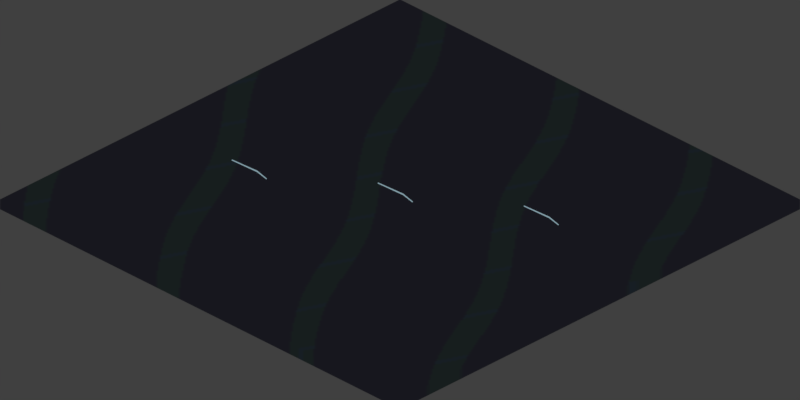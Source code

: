 # Source: f4_water_deep.blend  (saved by Blender 5.2.45; exported with 4.5.12 LTS)
import bpy
from mathutils import Matrix  # noqa: F401  (used for matrix-valued properties, if any)

bpy.ops.wm.read_factory_settings(use_empty=True)
scene = bpy.context.scene
scene.name = 'Scene'

# ---- collections
col_collection = bpy.data.collections.new('Collection'); scene.collection.children.link(col_collection)

# ---- images (referenced by path relative to the original .blend; pixels are not part of the script)
import os
ASSET_DIR = os.environ.get("B2B_ASSET_DIR", "")  # directory of the original .blend (textures are referenced by path, not embedded)
HERE = os.path.dirname(os.path.abspath(__file__))  # packed textures are extracted next to this script under _unpacked/

def load_image(name, relpath, width, height, colorspace="sRGB"):
    """Load a texture the original file referenced (path relative to the .blend, or extracted next to this script)."""
    p = next((c for c in (os.path.join(HERE, relpath), os.path.join(ASSET_DIR, relpath)) if relpath and os.path.exists(c)), "")
    if p:
        img = bpy.data.images.load(p, check_existing=True)
        img.name = name
    else:  # same state as the original file: an image datablock whose file is absent (Cycles renders it pink)
        img = bpy.data.images.new(name, width, height)
        img.source = "FILE"
        img.filepath = "//" + (relpath or name)
    img.colorspace_settings.name = colorspace
    return img
img_f4_water_deep_periodic_darkwater = load_image('F4 water_deep periodic darkwater', '_unpacked/F4_water_deep_periodic_darkwater.08cf0278.png', 256, 256, 'Non-Color')

# ---- materials (node trees are filled in below, after node groups)
mat_f4_water_deep_black_water = bpy.data.materials.new('F4 water_deep black water')
mat_f4_water_deep_black_water.diffuse_color = (1.0, 1.0, 1.0, 1.0)
mat_f4_crystal_005 = bpy.data.materials.new('F4 crystal.005')
mat_f4_crystal_005.diffuse_color = (0.0865, 0.147, 0.1845, 1.0)

# ---- material node trees
mat_f4_water_deep_black_water.use_nodes = True; mat_f4_water_deep_black_water.node_tree.nodes.clear()
_N = mat_f4_water_deep_black_water.node_tree.nodes; _L = mat_f4_water_deep_black_water.node_tree.links
n0 = _N.new('ShaderNodeTexImage'); n0.name = 'Image Texture'; n0.location = (0, 0)
n0.image = img_f4_water_deep_periodic_darkwater
n1 = _N.new('ShaderNodeOutputMaterial'); n1.name = 'Material Output'; n1.location = (0, 0)
n2 = _N.new('ShaderNodeEmission'); n2.name = 'Emission'; n2.location = (0, 0)
n3 = _N.new('ShaderNodeOutputAOV'); n3.name = 'AOV Output'; n3.location = (0, 0)
n3.aov_name = 'CEL_Accent'
n4 = _N.new('ShaderNodeBsdfDiffuse'); n4.name = 'Diffuse BSDF'; n4.location = (0, 0)
n4.width = 160
n4.inputs[0].default_value = (0.72, 0.72, 0.72, 1.0)
n5 = _N.new('ShaderNodeShaderToRGB'); n5.name = 'Shader to RGB'; n5.location = (0, 0)
n6 = _N.new('ShaderNodeValToRGB'); n6.name = 'CEL tones'; n6.location = (0, 0)
n6.color_ramp.interpolation = 'CONSTANT'
while len(n6.color_ramp.elements) > 1: n6.color_ramp.elements.remove(n6.color_ramp.elements[-1])
n6.color_ramp.elements[0].position = 0.0; n6.color_ramp.elements[0].color = (0.63, 0.63, 0.63, 1.0)
_e = n6.color_ramp.elements.new(0.34); _e.color = (1.12, 1.12, 1.12, 1.0)
_e = n6.color_ramp.elements.new(0.7); _e.color = (1.65, 1.65, 1.65, 1.0)
n7 = _N.new('ShaderNodeVectorMath'); n7.name = 'Vector Math'; n7.location = (0, 0)
n7.operation = 'MULTIPLY'
_L.new(n4.outputs[0], n5.inputs[0])
_L.new(n5.outputs[0], n6.inputs[0])
_L.new(n0.outputs[0], n7.inputs[0])
_L.new(n6.outputs[0], n7.inputs[1])
_L.new(n7.outputs[0], n2.inputs[0])
_L.new(n2.outputs[0], n1.inputs[0])
n1.is_active_output = True
mat_f4_crystal_005.use_nodes = True; mat_f4_crystal_005.node_tree.nodes.clear()
_N = mat_f4_crystal_005.node_tree.nodes; _L = mat_f4_crystal_005.node_tree.links
n0 = _N.new('ShaderNodeOutputMaterial'); n0.name = 'Material Output'; n0.location = (0, 0)
n1 = _N.new('ShaderNodeEmission'); n1.name = 'Emission'; n1.location = (0, 0)
n2 = _N.new('ShaderNodeOutputAOV'); n2.name = 'AOV Output'; n2.location = (0, 0)
n2.aov_name = 'CEL_Accent'
n3 = _N.new('ShaderNodeBsdfDiffuse'); n3.name = 'Diffuse BSDF'; n3.location = (0, 0)
n3.width = 160
n3.inputs[0].default_value = (0.72, 0.72, 0.72, 1.0)
n4 = _N.new('ShaderNodeShaderToRGB'); n4.name = 'Shader to RGB'; n4.location = (0, 0)
n5 = _N.new('ShaderNodeValToRGB'); n5.name = 'CEL tones'; n5.location = (0, 0)
n5.color_ramp.interpolation = 'CONSTANT'
while len(n5.color_ramp.elements) > 1: n5.color_ramp.elements.remove(n5.color_ramp.elements[-1])
n5.color_ramp.elements[0].position = 0.0; n5.color_ramp.elements[0].color = (0.1302, 0.196, 0.2263, 1.0)
_e = n5.color_ramp.elements.new(0.34); _e.color = (0.2315, 0.3484, 0.4024, 1.0)
_e = n5.color_ramp.elements.new(0.7); _e.color = (0.341, 0.5132, 0.5928, 1.0)
_L.new(n3.outputs[0], n4.inputs[0])
_L.new(n4.outputs[0], n5.inputs[0])
_L.new(n5.outputs[0], n1.inputs[0])
_L.new(n1.outputs[0], n0.inputs[0])
n0.is_active_output = True

# ---- world
world_world = bpy.data.worlds.new('World'); scene.world = world_world
world_world.use_nodes = True; world_world.node_tree.nodes.clear()
_N = world_world.node_tree.nodes; _L = world_world.node_tree.links
n0 = _N.new('ShaderNodeOutputWorld'); n0.name = 'World Output'; n0.location = (200, 100)
n1 = _N.new('ShaderNodeBackground'); n1.name = 'Background'; n1.location = (-200, 100)
n1.inputs[0].default_value = (0.05088, 0.05088, 0.05088, 1.0)
_L.new(n1.outputs[0], n0.inputs[0])
n0.is_active_output = True
world_world.color = (0.18, 0.18, 0.18)
world_world.sun_shadow_jitter_overblur = 0.0

# ---- cameras
cam_iso_map_005 = bpy.data.cameras.new('ISO_MAP.005')
cam_iso_map_005.type = 'ORTHO'
cam_iso_map_005.sensor_fit = 'HORIZONTAL'
cam_iso_map_005.ortho_scale = 2.828
cam_camera_006 = bpy.data.cameras.new('Camera.006')
cam_camera_006.type = 'ORTHO'
cam_camera_006.ortho_scale = 5.0

# ---- lights
light_sun_005 = bpy.data.lights.new('Sun.005', 'SUN')
light_sun_005.color = (0.7, 0.82, 1.0)
light_sun_005.angle = 0.15
light_sun_005.energy = 1.4
light_area_005 = bpy.data.lights.new('Area.005', 'SUN')
light_area_005.color = (0.6, 0.75, 1.0)
light_area_005.energy = 0.35

# ---- meshes
me_cube_301 = bpy.data.meshes.new('Cube.301')
me_cube_301.from_pydata([(-1.0, -1.0, -0.02), (-1.0, -1.0, 0.02), (-1.0, 1.0, -0.02), (-1.0, 1.0, 0.02), (1.0, -1.0, -0.02), (1.0, -1.0, 0.02), (1.0, 1.0, -0.02), (1.0, 1.0, 0.02)], [], [(0, 1, 3, 2), (2, 3, 7, 6), (6, 7, 5, 4), (4, 5, 1, 0), (2, 6, 4, 0), (7, 3, 1, 5)])
_uv = me_cube_301.uv_layers.new(name='UVMap')
_uv.uv.foreach_set('vector', [0.0, 0.0, 0.0, 0.0, 0.0, 1.0, 0.0, 1.0, 0.0, 1.0, 0.0, 1.0, 1.0, 1.0, 1.0, 1.0, 1.0, 1.0, 1.0, 1.0, 1.0, 0.0, 1.0, 0.0, 1.0, 0.0, 1.0, 0.0, 0.0, 0.0, 0.0, 0.0, 0.0, 1.0, 1.0, 1.0, 1.0, 0.0, 0.0, 0.0, 1.0, 1.0, 0.0, 1.0, 0.0, 0.0, 1.0, 0.0])
me_cube_301.materials.append(mat_f4_water_deep_black_water)
me_cube_301.update()
me_cold_crystal_reflection_003 = bpy.data.meshes.new('Cold crystal reflection.003')
me_cold_crystal_reflection_003.from_pydata([(-0.6001, -0.2381, 0.014), (-0.6, -0.2391, 0.01562), (-0.6, -0.2409, 0.01562), (-0.5999, -0.2419, 0.014), (-0.6, -0.2409, 0.01238), (-0.6, -0.2391, 0.01238), (-0.4799, -0.2315, 0.014), (-0.4799, -0.2328, 0.01617), (-0.4801, -0.2352, 0.01617), (-0.4801, -0.2365, 0.014), (-0.4801, -0.2352, 0.01183), (-0.4799, -0.2328, 0.01183), (-0.4196, -0.2462, 0.014), (-0.4198, -0.2471, 0.01562), (-0.4202, -0.2489, 0.01562), (-0.4204, -0.2498, 0.014), (-0.4202, -0.2489, 0.01238), (-0.4198, -0.2471, 0.01238)], [], [(5, 4, 3, 2, 1, 0), (12, 13, 14, 15, 16, 17), (0, 1, 7, 6), (1, 2, 8, 7), (2, 3, 9, 8), (3, 4, 10, 9), (4, 5, 11, 10), (5, 0, 6, 11), (6, 7, 13, 12), (7, 8, 14, 13), (8, 9, 15, 14), (9, 10, 16, 15), (10, 11, 17, 16), (11, 6, 12, 17)])
me_cold_crystal_reflection_003.materials.append(mat_f4_crystal_005)
me_cold_crystal_reflection_003.update()
me_cold_crystal_reflection_004 = bpy.data.meshes.new('Cold crystal reflection.004')
me_cold_crystal_reflection_004.from_pydata([(-0.1201, 0.01187, 0.014), (-0.12, 0.01094, 0.01562), (-0.12, 0.009064, 0.01562), (-0.1199, 0.008127, 0.014), (-0.12, 0.009064, 0.01238), (-0.12, 0.01094, 0.01238), (0.000111, 0.0185, 0.014), (5.55e-05, 0.01725, 0.01617), (-5.55e-05, 0.01475, 0.01617), (-0.000111, 0.0135, 0.014), (-5.55e-05, 0.01475, 0.01183), (5.55e-05, 0.01725, 0.01183), (0.06043, 0.003826, 0.014), (0.06021, 0.002913, 0.01562), (0.05979, 0.001087, 0.01562), (0.05957, 0.000174, 0.014), (0.05979, 0.001087, 0.01238), (0.06021, 0.002913, 0.01238)], [], [(5, 4, 3, 2, 1, 0), (12, 13, 14, 15, 16, 17), (0, 1, 7, 6), (1, 2, 8, 7), (2, 3, 9, 8), (3, 4, 10, 9), (4, 5, 11, 10), (5, 0, 6, 11), (6, 7, 13, 12), (7, 8, 14, 13), (8, 9, 15, 14), (9, 10, 16, 15), (10, 11, 17, 16), (11, 6, 12, 17)])
me_cold_crystal_reflection_004.materials.append(mat_f4_crystal_005)
me_cold_crystal_reflection_004.update()
me_cold_crystal_reflection_005 = bpy.data.meshes.new('Cold crystal reflection.005')
me_cold_crystal_reflection_005.from_pydata([(0.3599, 0.2619, 0.014), (0.36, 0.2609, 0.01562), (0.36, 0.2591, 0.01562), (0.3601, 0.2581, 0.014), (0.36, 0.2591, 0.01238), (0.36, 0.2609, 0.01238), (0.4801, 0.2685, 0.014), (0.4801, 0.2672, 0.01617), (0.4799, 0.2648, 0.01617), (0.4799, 0.2635, 0.014), (0.4799, 0.2648, 0.01183), (0.4801, 0.2672, 0.01183), (0.5404, 0.2538, 0.014), (0.5402, 0.2529, 0.01562), (0.5398, 0.2511, 0.01562), (0.5396, 0.2502, 0.014), (0.5398, 0.2511, 0.01238), (0.5402, 0.2529, 0.01238)], [], [(5, 4, 3, 2, 1, 0), (12, 13, 14, 15, 16, 17), (0, 1, 7, 6), (1, 2, 8, 7), (2, 3, 9, 8), (3, 4, 10, 9), (4, 5, 11, 10), (5, 0, 6, 11), (6, 7, 13, 12), (7, 8, 14, 13), (8, 9, 15, 14), (9, 10, 16, 15), (10, 11, 17, 16), (11, 6, 12, 17)])
me_cold_crystal_reflection_005.materials.append(mat_f4_crystal_005)
me_cold_crystal_reflection_005.update()

# ---- objects
ob_iso_map = bpy.data.objects.new('ISO_MAP', cam_iso_map_005)
ob_camera_ortho_55 = bpy.data.objects.new('Camera_ortho_55', cam_camera_006)
ob_sun_chaud_haut_gauche = bpy.data.objects.new('Sun_chaud_haut_gauche', light_sun_005)
ob_fill_froid = bpy.data.objects.new('Fill_froid', light_area_005)
ob_water_deep = bpy.data.objects.new('water_deep', None)
ob_seamless_blackwater = bpy.data.objects.new('Seamless blackwater', me_cube_301)
ob_cold_crystal_reflection = bpy.data.objects.new('Cold crystal reflection', me_cold_crystal_reflection_003)
ob_cold_crystal_reflection_001 = bpy.data.objects.new('Cold crystal reflection.001', me_cold_crystal_reflection_004)
ob_cold_crystal_reflection_002 = bpy.data.objects.new('Cold crystal reflection.002', me_cold_crystal_reflection_005)

# ---- transforms, parenting, visibility, modifiers, constraints
ob_iso_map.location = (7.348, -7.348, 6.0)
ob_iso_map.rotation_euler = (1.047, 0.0, 0.7854)
ob_camera_ortho_55.location = (0.0, -5.244, 8.536)
ob_camera_ortho_55.rotation_euler = (0.6109, 0.0, 0.0)
ob_sun_chaud_haut_gauche.location = (-0.05077, -5.606, 9.196)
ob_sun_chaud_haut_gauche.rotation_euler = (0.5475, -2.707e-10, -0.009056)
ob_fill_froid.location = (5.442, 0.2149, 5.598)
ob_fill_froid.rotation_euler = (0.7717, 4.742e-08, 1.61)
ob_water_deep.location = (0.0, 0.0, 0.0)
ob_seamless_blackwater.parent = ob_water_deep
ob_seamless_blackwater.location = (0.0, 0.0, -0.02)
ob_cold_crystal_reflection.parent = ob_water_deep
ob_cold_crystal_reflection.location = (0.0, 0.0, 0.0)
ob_cold_crystal_reflection_001.parent = ob_water_deep
ob_cold_crystal_reflection_001.location = (0.0, 0.0, 0.0)
ob_cold_crystal_reflection_002.parent = ob_water_deep
ob_cold_crystal_reflection_002.location = (0.0, 0.0, 0.0)

# ---- collection membership
scene.collection.objects.link(ob_iso_map)
col_collection.objects.link(ob_camera_ortho_55)
col_collection.objects.link(ob_sun_chaud_haut_gauche)
col_collection.objects.link(ob_fill_froid)
col_collection.objects.link(ob_water_deep)
col_collection.objects.link(ob_seamless_blackwater)
col_collection.objects.link(ob_cold_crystal_reflection)
col_collection.objects.link(ob_cold_crystal_reflection_001)
col_collection.objects.link(ob_cold_crystal_reflection_002)

# ---- scene / render settings (as saved in the file)
scene.camera = ob_iso_map
scene.frame_start = 1; scene.frame_end = 250; scene.frame_set(1)
scene.render.engine = 'BLENDER_EEVEE_NEXT'
scene.render.resolution_x = 512
scene.render.resolution_y = 256
scene.render.dither_intensity = 0.0
scene.render.film_transparent = True
scene.render.bake_bias = 0.0
scene.render.bake_samples = 0
scene.render.compositor_device = 'GPU'
scene.eevee.taa_render_samples = 8
scene.eevee.use_volume_custom_range = False
scene.eevee.fast_gi_thickness_near = 0.1
scene.eevee.fast_gi_thickness_far = 0.0
scene.eevee.ray_tracing_options.screen_trace_thickness = 0.1
scene.view_settings.view_transform = 'Standard'
bpy.context.view_layer.update()
